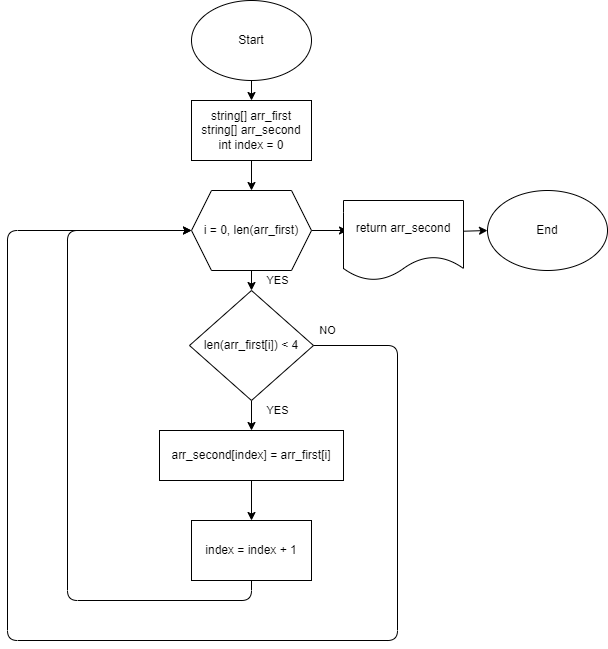

The diagram above was exported from draw.io. Its source (the exported page's mxGraphModel, read from the mxfile embedded in the PNG):
<mxGraphModel dx="1246" dy="542" grid="1" gridSize="10" guides="1" tooltips="1" connect="1" arrows="1" fold="1" page="1" pageScale="1" pageWidth="827" pageHeight="1169" math="0" shadow="0">
  <root>
    <mxCell id="0" />
    <mxCell id="1" parent="0" />
    <mxCell id="2" value="Start" style="ellipse;whiteSpace=wrap;html=1;" parent="1" vertex="1">
      <mxGeometry x="354" y="60" width="120" height="80" as="geometry" />
    </mxCell>
    <mxCell id="9" value="" style="edgeStyle=none;html=1;" parent="1" source="3" target="4" edge="1">
      <mxGeometry relative="1" as="geometry" />
    </mxCell>
    <mxCell id="3" value="string[] arr_first&lt;br&gt;string[] arr_second&lt;br&gt;int index = 0" style="rounded=0;whiteSpace=wrap;html=1;" parent="1" vertex="1">
      <mxGeometry x="354" y="160" width="120" height="60" as="geometry" />
    </mxCell>
    <mxCell id="10" value="YES" style="edgeStyle=none;html=1;" parent="1" source="4" target="5" edge="1">
      <mxGeometry y="26" relative="1" as="geometry">
        <mxPoint as="offset" />
      </mxGeometry>
    </mxCell>
    <mxCell id="18" value="" style="edgeStyle=none;html=1;" parent="1" source="4" edge="1">
      <mxGeometry relative="1" as="geometry">
        <mxPoint x="510" y="290" as="targetPoint" />
      </mxGeometry>
    </mxCell>
    <mxCell id="4" value="i = 0, len(arr_first)" style="shape=hexagon;perimeter=hexagonPerimeter2;whiteSpace=wrap;html=1;fixedSize=1;" parent="1" vertex="1">
      <mxGeometry x="354" y="250" width="120" height="80" as="geometry" />
    </mxCell>
    <mxCell id="11" value="YES" style="edgeStyle=none;html=1;" parent="1" source="5" target="6" edge="1">
      <mxGeometry x="-0.3333" y="26" relative="1" as="geometry">
        <mxPoint as="offset" />
      </mxGeometry>
    </mxCell>
    <mxCell id="5" value="len(arr_first[i]) &amp;lt; 4" style="rhombus;whiteSpace=wrap;html=1;" parent="1" vertex="1">
      <mxGeometry x="352" y="350" width="124" height="110" as="geometry" />
    </mxCell>
    <mxCell id="12" value="" style="edgeStyle=none;html=1;" parent="1" source="6" target="7" edge="1">
      <mxGeometry relative="1" as="geometry" />
    </mxCell>
    <mxCell id="6" value="arr_second[index] = arr_first[i]" style="rounded=0;whiteSpace=wrap;html=1;" parent="1" vertex="1">
      <mxGeometry x="322" y="490" width="184" height="50" as="geometry" />
    </mxCell>
    <mxCell id="7" value="index = index + 1" style="rounded=0;whiteSpace=wrap;html=1;" parent="1" vertex="1">
      <mxGeometry x="354" y="580" width="120" height="60" as="geometry" />
    </mxCell>
    <mxCell id="8" value="" style="endArrow=classic;html=1;entryX=0.5;entryY=0;entryDx=0;entryDy=0;exitX=0.5;exitY=1;exitDx=0;exitDy=0;" parent="1" source="2" target="3" edge="1">
      <mxGeometry width="50" height="50" relative="1" as="geometry">
        <mxPoint x="390" y="440" as="sourcePoint" />
        <mxPoint x="440" y="390" as="targetPoint" />
      </mxGeometry>
    </mxCell>
    <mxCell id="13" value="" style="endArrow=classic;html=1;entryX=0;entryY=0.5;entryDx=0;entryDy=0;exitX=0.5;exitY=1;exitDx=0;exitDy=0;" parent="1" source="7" target="4" edge="1">
      <mxGeometry width="50" height="50" relative="1" as="geometry">
        <mxPoint x="390" y="440" as="sourcePoint" />
        <mxPoint x="440" y="390" as="targetPoint" />
        <Array as="points">
          <mxPoint x="414" y="660" />
          <mxPoint x="230" y="660" />
          <mxPoint x="230" y="290" />
        </Array>
      </mxGeometry>
    </mxCell>
    <mxCell id="14" value="NO" style="endArrow=classic;html=1;exitX=1;exitY=0.5;exitDx=0;exitDy=0;entryX=0;entryY=0.5;entryDx=0;entryDy=0;" parent="1" source="5" target="4" edge="1">
      <mxGeometry x="-0.9795" y="15" width="50" height="50" relative="1" as="geometry">
        <mxPoint x="390" y="440" as="sourcePoint" />
        <mxPoint x="580" y="408.199951171875" as="targetPoint" />
        <Array as="points">
          <mxPoint x="560" y="405" />
          <mxPoint x="560" y="700" />
          <mxPoint x="170" y="700" />
          <mxPoint x="170" y="290" />
        </Array>
        <mxPoint as="offset" />
      </mxGeometry>
    </mxCell>
    <mxCell id="20" value="" style="edgeStyle=none;html=1;exitX=0.998;exitY=0.384;exitDx=0;exitDy=0;exitPerimeter=0;" parent="1" source="16" target="19" edge="1">
      <mxGeometry relative="1" as="geometry">
        <mxPoint x="630" y="290" as="sourcePoint" />
      </mxGeometry>
    </mxCell>
    <mxCell id="16" value="return arr_second" style="shape=document;whiteSpace=wrap;html=1;boundedLbl=1;" parent="1" vertex="1">
      <mxGeometry x="506" y="260" width="120" height="80" as="geometry" />
    </mxCell>
    <mxCell id="19" value="End" style="ellipse;whiteSpace=wrap;html=1;" parent="1" vertex="1">
      <mxGeometry x="650" y="250" width="120" height="80" as="geometry" />
    </mxCell>
  </root>
</mxGraphModel>